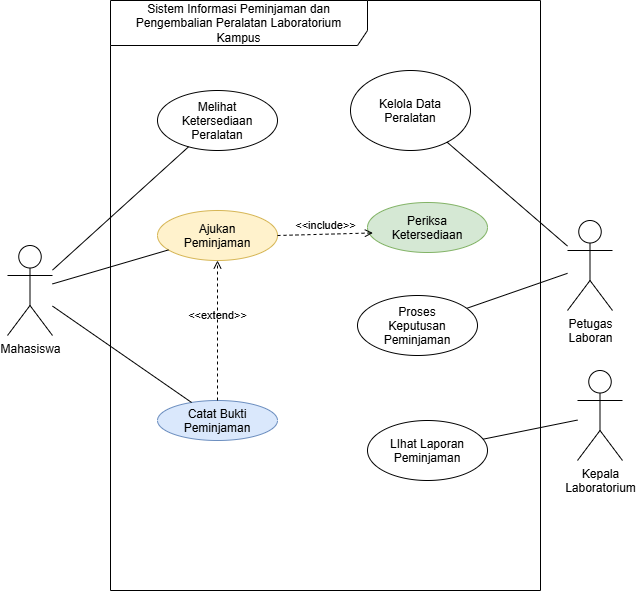

The diagram above was exported from draw.io. Its source (the exported page's mxGraphModel, read from the mxfile embedded in the PNG):
<mxGraphModel dx="1004" dy="812" grid="1" gridSize="10" guides="1" tooltips="1" connect="1" arrows="1" fold="1" page="1" pageScale="1" pageWidth="850" pageHeight="1100" math="0" shadow="0">
  <root>
    <mxCell id="0" />
    <mxCell id="1" parent="0" />
    <mxCell id="JxUd3dBJYTBHB-6G_g-A-1" parent="1" style="shape=umlFrame;whiteSpace=wrap;html=1;pointerEvents=0;recursiveResize=0;container=1;collapsible=0;width=257;height=45;" value="Sistem Informasi Peminjaman dan Pengembalian Peralatan Laboratorium&lt;br/&gt;Kampus" vertex="1">
      <mxGeometry height="590" width="430" x="223" y="260" as="geometry" />
    </mxCell>
    <mxCell id="JxUd3dBJYTBHB-6G_g-A-5" parent="JxUd3dBJYTBHB-6G_g-A-1" style="ellipse;whiteSpace=wrap;html=1;shapeInside=1;" value="Melihat Ketersediaan Peralatan" vertex="1">
      <mxGeometry height="60" width="120" x="47" y="90" as="geometry" />
    </mxCell>
    <mxCell id="JxUd3dBJYTBHB-6G_g-A-6" parent="JxUd3dBJYTBHB-6G_g-A-1" style="ellipse;whiteSpace=wrap;html=1;shapeInside=1;" value="Kelola Data Peralatan" vertex="1">
      <mxGeometry height="80" width="120" x="240" y="70" as="geometry" />
    </mxCell>
    <mxCell id="2tYQwDgC4xGL3-aVKYkC-1" parent="JxUd3dBJYTBHB-6G_g-A-1" style="ellipse;whiteSpace=wrap;html=1;shapeInside=1;fillColor=#fff2cc;strokeColor=#d6b656;" value="Ajukan Peminjaman" vertex="1">
      <mxGeometry height="50" width="120" x="47" y="210" as="geometry" />
    </mxCell>
    <mxCell id="2tYQwDgC4xGL3-aVKYkC-2" parent="JxUd3dBJYTBHB-6G_g-A-1" style="ellipse;whiteSpace=wrap;html=1;shapeInside=1;fillColor=#dae8fc;strokeColor=#6c8ebf;" value="Catat Bukti Peminjaman" vertex="1">
      <mxGeometry height="40" width="120" x="47" y="400" as="geometry" />
    </mxCell>
    <mxCell id="Ozzu06tZuuJJshuv-WKA-1" parent="JxUd3dBJYTBHB-6G_g-A-1" style="ellipse;whiteSpace=wrap;html=1;shapeInside=1;fillColor=#d5e8d4;strokeColor=#82b366;" value="Periksa Ketersediaan" vertex="1">
      <mxGeometry height="50" width="120" x="257" y="202" as="geometry" />
    </mxCell>
    <mxCell id="Ozzu06tZuuJJshuv-WKA-2" parent="JxUd3dBJYTBHB-6G_g-A-1" style="ellipse;whiteSpace=wrap;html=1;shapeInside=1;" value="Proses Keputusan Peminjaman" vertex="1">
      <mxGeometry height="60" width="120" x="247" y="295" as="geometry" />
    </mxCell>
    <mxCell id="Ozzu06tZuuJJshuv-WKA-3" parent="JxUd3dBJYTBHB-6G_g-A-1" style="ellipse;whiteSpace=wrap;html=1;shapeInside=1;" value="LIhat Laporan Peminjaman" vertex="1">
      <mxGeometry height="60" width="120" x="257" y="420" as="geometry" />
    </mxCell>
    <mxCell id="Ozzu06tZuuJJshuv-WKA-12" edge="1" parent="JxUd3dBJYTBHB-6G_g-A-1" source="2tYQwDgC4xGL3-aVKYkC-2" style="html=1;verticalAlign=bottom;labelBackgroundColor=none;endArrow=open;endFill=0;dashed=1;entryX=0.5;entryY=1;entryDx=0;entryDy=0;exitX=0.5;exitY=0;exitDx=0;exitDy=0;" target="2tYQwDgC4xGL3-aVKYkC-1" value="&amp;lt;&amp;lt;extend&amp;gt;&amp;gt;">
      <mxGeometry relative="1" width="160" x="0.0909" as="geometry">
        <mxPoint as="offset" />
        <mxPoint x="57" y="370" as="sourcePoint" />
        <mxPoint x="227" y="370" as="targetPoint" />
      </mxGeometry>
    </mxCell>
    <mxCell id="Ozzu06tZuuJJshuv-WKA-13" edge="1" parent="JxUd3dBJYTBHB-6G_g-A-1" source="2tYQwDgC4xGL3-aVKYkC-1" style="html=1;verticalAlign=bottom;labelBackgroundColor=none;endArrow=open;endFill=0;dashed=1;exitX=1;exitY=0.5;exitDx=0;exitDy=0;entryX=0.045;entryY=0.609;entryDx=0;entryDy=0;entryPerimeter=0;" target="Ozzu06tZuuJJshuv-WKA-1" value="&amp;lt;&amp;lt;include&amp;gt;&amp;gt;">
      <mxGeometry relative="1" width="160" as="geometry">
        <mxPoint x="117" y="270" as="sourcePoint" />
        <mxPoint x="277" y="270" as="targetPoint" />
      </mxGeometry>
    </mxCell>
    <mxCell id="JxUd3dBJYTBHB-6G_g-A-7" edge="1" parent="1" source="JxUd3dBJYTBHB-6G_g-A-2" style="edgeStyle=none;curved=1;rounded=0;curveGeometry=1;orthogonalLoop=1;jettySize=auto;html=1;fontSize=12;startSize=8;endSize=8;endArrow=none;endFill=0;" target="JxUd3dBJYTBHB-6G_g-A-5" value="">
      <mxGeometry relative="1" as="geometry" />
    </mxCell>
    <mxCell id="Ozzu06tZuuJJshuv-WKA-6" edge="1" parent="1" source="JxUd3dBJYTBHB-6G_g-A-2" style="edgeStyle=none;html=1;endArrow=none;endFill=0;" target="2tYQwDgC4xGL3-aVKYkC-1" value="">
      <mxGeometry relative="1" as="geometry" />
    </mxCell>
    <mxCell id="Ozzu06tZuuJJshuv-WKA-8" edge="1" parent="1" source="JxUd3dBJYTBHB-6G_g-A-2" style="edgeStyle=none;html=1;endArrow=none;endFill=0;" target="2tYQwDgC4xGL3-aVKYkC-2" value="">
      <mxGeometry relative="1" as="geometry" />
    </mxCell>
    <mxCell id="JxUd3dBJYTBHB-6G_g-A-2" parent="1" style="shape=umlActor;verticalLabelPosition=bottom;verticalAlign=top;html=1;" value="Mahasiswa" vertex="1">
      <mxGeometry height="90" width="45" x="120" y="505" as="geometry" />
    </mxCell>
    <mxCell id="JxUd3dBJYTBHB-6G_g-A-8" edge="1" parent="1" source="JxUd3dBJYTBHB-6G_g-A-3" style="edgeStyle=none;curved=1;rounded=0;curveGeometry=1;orthogonalLoop=1;jettySize=auto;html=1;fontSize=12;startSize=8;endSize=8;endArrow=none;endFill=0;" target="JxUd3dBJYTBHB-6G_g-A-6" value="">
      <mxGeometry relative="1" as="geometry" />
    </mxCell>
    <mxCell id="Ozzu06tZuuJJshuv-WKA-9" edge="1" parent="1" source="JxUd3dBJYTBHB-6G_g-A-3" style="edgeStyle=none;html=1;endArrow=none;endFill=0;" target="Ozzu06tZuuJJshuv-WKA-2" value="">
      <mxGeometry relative="1" as="geometry" />
    </mxCell>
    <mxCell id="JxUd3dBJYTBHB-6G_g-A-3" parent="1" style="shape=umlActor;verticalLabelPosition=bottom;verticalAlign=top;html=1;" value="Petugas&lt;div&gt;Laboran&lt;/div&gt;" vertex="1">
      <mxGeometry height="90" width="45" x="680" y="480" as="geometry" />
    </mxCell>
    <mxCell id="Ozzu06tZuuJJshuv-WKA-10" edge="1" parent="1" source="Ozzu06tZuuJJshuv-WKA-4" style="edgeStyle=none;html=1;endArrow=none;endFill=0;" target="Ozzu06tZuuJJshuv-WKA-3" value="">
      <mxGeometry relative="1" as="geometry" />
    </mxCell>
    <mxCell id="Ozzu06tZuuJJshuv-WKA-4" parent="1" style="shape=umlActor;verticalLabelPosition=bottom;verticalAlign=top;html=1;" value="Kepala &lt;br&gt;Laboratorium" vertex="1">
      <mxGeometry height="90" width="45" x="690" y="630" as="geometry" />
    </mxCell>
  </root>
</mxGraphModel>